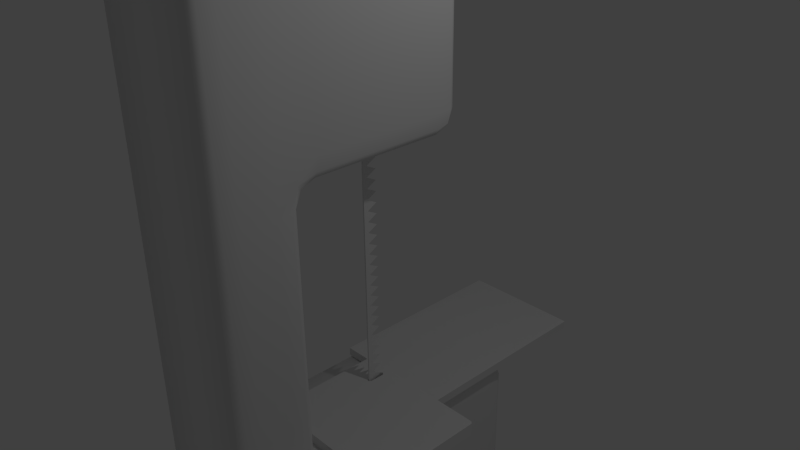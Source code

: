 # Source: sierrabanda.blend  (saved by Blender 2.74.0; exported with 4.5.12 LTS)
import bpy
from mathutils import Matrix  # noqa: F401  (used for matrix-valued properties, if any)

bpy.ops.wm.read_factory_settings(use_empty=True)
scene = bpy.context.scene
scene.name = 'Scene'

# ---- collections
col_collection_1 = bpy.data.collections.new('Collection 1'); scene.collection.children.link(col_collection_1)

# ---- materials (node trees are filled in below, after node groups)
mat_material = bpy.data.materials.new('Material')
mat_material.alpha_threshold = 0.0
mat_material.use_transparent_shadow = False
mat_material.roughness = 0.5
mat_material.line_color = (0.0, 0.0, 0.0, 1.0)

# ---- material node trees

# ---- world
world_world = bpy.data.worlds.new('World'); scene.world = world_world
world_world.color = (0.05088, 0.05088, 0.05088)
world_world.use_sun_shadow = False
world_world.sun_shadow_jitter_overblur = 0.0
world_world.cycles.sampling_method = 'MANUAL'
world_world.cycles.sample_map_resolution = 256

# ---- cameras
cam_camera = bpy.data.cameras.new('Camera')
cam_camera.clip_end = 100.0
cam_camera.lens = 35.0
cam_camera.sensor_width = 32.0
cam_camera.sensor_height = 18.0
cam_camera.ortho_scale = 7.314
cam_camera.dof.focus_distance = 0.0
cam_camera.dof.aperture_fstop = 128.0

# ---- lights
light_lamp = bpy.data.lights.new('Lamp', 'POINT')
light_lamp.transmission_factor = 0.0
light_lamp.cutoff_distance = 30.0
light_lamp.energy = 100.0
light_lamp.shadow_buffer_clip_start = 1.001
light_lamp.shadow_soft_size = 0.1
light_lamp.shadow_maximum_resolution = 0.006
light_lamp.use_absolute_resolution = True
light_lamp.cycles.use_multiple_importance_sampling = False

# ---- meshes
me_cube_002 = bpy.data.meshes.new('Cube.002')
me_cube_002.from_pydata([(-1.0, -1.0, -1.0), (-1.0, -1.0, 1.0), (-1.0, 42.75, -1.0), (-1.0, 42.75, 1.0), (1.0, -1.0, -1.0), (1.0, -1.0, 1.0), (1.0, 42.75, -1.0), (1.0, 42.75, 1.0), (-0.1014, 11.69, -0.03156), (0.1016, 11.69, -0.03156), (-0.1014, 11.47, -2.319), (0.1016, 11.47, -2.319), (-0.1014, 10.8, -4.519), (0.1016, 10.8, -4.519), (-0.1014, 9.714, -6.547), (0.1016, 9.714, -6.547), (-0.1014, 8.256, -8.324), (0.1016, 8.256, -8.324), (-0.1014, 6.479, -9.783), (0.1016, 6.479, -9.783), (-0.1014, 4.451, -10.87), (0.1016, 4.451, -10.87), (-0.1014, 2.251, -11.53), (0.1016, 2.251, -11.53), (-0.1014, -0.0369, -11.76), (0.1016, -0.0369, -11.76), (-0.1014, -2.325, -11.53), (0.1016, -2.325, -11.53), (-0.1014, -4.525, -10.87), (0.1016, -4.525, -10.87), (-0.1014, -6.552, -9.783), (0.1016, -6.552, -9.783), (0.06195, 13.48, -0.811), (-0.06173, 13.48, -0.811), (-0.06173, 13.37, -1.904), (0.06195, 13.37, -1.904), (0.06195, 12.15, -5.924), (-0.06173, 12.15, -5.924), (-0.06173, 11.63, -6.892), (0.06195, 11.63, -6.892), (0.06195, 8.969, -10.14), (-0.06173, 8.969, -10.14), (-0.06173, 8.12, -10.84), (0.06195, 8.12, -10.84), (0.06195, 4.415, -12.82), (-0.06173, 4.415, -12.82), (-0.06173, 3.364, -13.13), (0.06195, 3.364, -13.13), (0.06195, -0.8163, -13.55), (-0.06173, -0.8163, -13.55), (-0.06173, -1.909, -13.44), (0.06195, -1.909, -13.44), (0.06195, -5.929, -12.22), (-0.06173, -5.929, -12.22), (-0.06173, -6.897, -11.7), (0.06195, -6.897, -11.7), (0.06195, -12.82, -4.483), (-0.06173, -12.82, -4.483), (-0.06173, -13.14, -3.433), (0.06195, -13.14, -3.433), (-0.1014, 10.18, -0.03156), (-0.1014, 9.983, -2.025), (-0.1014, 9.401, -3.941), (0.1016, 9.401, -3.941), (-0.1014, 8.457, -5.707), (-0.1014, 7.187, -7.255), (-0.1014, 5.639, -8.526), (-0.1014, 3.873, -9.47), (0.1016, 3.873, -9.47), (-0.1014, 1.956, -10.05), (0.1016, 1.956, -10.05), (-0.1014, -0.0369, -10.25), (0.1016, -0.0369, -10.25), (-0.1014, -2.03, -10.05), (-0.1014, -3.946, -9.47), (-0.1014, -5.713, -8.526), (0.1016, 10.18, -0.03156), (0.1016, 9.983, -2.025), (0.1016, 8.457, -5.707), (0.1016, 7.187, -7.255), (0.1016, 5.639, -8.526), (0.1016, -2.03, -10.05), (0.1016, -3.946, -9.47), (0.1016, -5.713, -8.526)], [], [(1, 3, 2, 0), (3, 7, 6, 2), (7, 5, 4, 6), (5, 1, 0, 4), (0, 2, 6, 4), (5, 7, 3, 1), (25, 27, 51, 48), (10, 11, 13, 12), (31, 30, 54, 55), (14, 15, 17, 16), (18, 19, 21, 20), (20, 21, 44, 45), (22, 23, 25, 24), (26, 27, 29, 28), (11, 10, 34, 35), (26, 24, 49, 50), (29, 31, 55, 52), (33, 32, 35, 34), (37, 36, 39, 38), (41, 40, 43, 42), (45, 44, 47, 46), (49, 48, 51, 50), (53, 52, 55, 54), (57, 56, 59, 58), (22, 20, 45, 46), (16, 17, 40, 41), (27, 26, 50, 51), (21, 23, 47, 44), (18, 16, 41, 42), (12, 13, 36, 37), (23, 22, 46, 47), (17, 19, 43, 40), (14, 12, 37, 38), (8, 9, 32, 33), (19, 18, 42, 43), (28, 29, 52, 53), (13, 15, 39, 36), (10, 8, 33, 34), (30, 28, 53, 54), (15, 14, 38, 39), (24, 25, 48, 49), (9, 11, 35, 32), (14, 16, 65, 64), (24, 26, 73, 71), (10, 12, 62, 61), (20, 22, 69, 67), (23, 21, 68, 70), (16, 18, 66, 65), (26, 28, 74, 73), (12, 14, 64, 62), (22, 24, 71, 69), (25, 23, 70, 72), (8, 10, 61, 60), (18, 20, 67, 66), (28, 30, 75, 74), (69, 71, 72, 70), (67, 69, 70, 68), (62, 64, 78, 63), (66, 67, 68, 80), (61, 62, 63, 77), (71, 73, 81, 72), (21, 19, 80, 68), (11, 9, 76, 77), (15, 13, 63, 78), (29, 27, 81, 82), (19, 17, 79, 80), (13, 11, 77, 63), (27, 25, 72, 81), (17, 15, 78, 79), (65, 66, 80, 79), (31, 29, 82, 83), (73, 74, 82, 81), (74, 75, 83, 82), (64, 65, 79, 78), (60, 61, 77, 76)])
me_cube_002.use_remesh_preserve_volume = False
me_cube_002.use_remesh_preserve_attributes = False
me_cube_002.use_mirror_vertex_groups = False
me_cube_002.update()
me_plane = bpy.data.meshes.new('Plane')
me_plane.from_pydata([(-1.0, -1.0, -0.06931), (1.0, -6.059e-09, -0.1386), (-1.0, 1.0, -0.06931), (-1.1, 1.0, -4.388e-09), (-1.809, -1.0, -3.537e-08), (-1.809, 1.0, -3.537e-08), (-1.0, -1.0, -0.2079), (-1.1, -1.0, -4.388e-09), (-1.0, 1.0, -0.2079), (-1.809, -1.0, -0.2772), (-1.809, 1.0, -0.2772), (-1.1, -1.0, -0.2772), (-1.1, 1.0, -0.2772)], [], [(7, 3, 5, 4), (0, 2, 3, 7), (11, 9, 10, 12), (3, 12, 10, 5), (7, 11, 6, 0), (5, 10, 9, 4), (6, 11, 12, 8), (2, 8, 12, 3), (4, 9, 11, 7), (0, 1, 2), (6, 8, 1), (1, 8, 2), (0, 6, 1)])
me_plane.use_remesh_preserve_volume = False
me_plane.use_remesh_preserve_attributes = False
me_plane.use_mirror_vertex_groups = False
me_plane.update()
me_cube_001 = bpy.data.meshes.new('Cube.001')
me_cube_001.from_pydata([(-1.0, -1.398, -1.0), (-1.0, -1.398, 1.0), (-1.0, 0.2273, -1.0), (-1.0, 0.2273, 1.0), (1.0, -1.398, -1.0), (1.0, -1.398, 1.0), (1.0, 0.2273, -1.0), (1.0, 0.2273, 1.0), (0.2533, 0.2273, 1.0), (0.2533, 0.2273, -1.0), (0.2533, -1.398, 1.0), (0.2533, -1.398, -1.0), (1.0, -2.544, -1.0), (1.0, -2.544, 1.0), (0.2533, -2.544, 1.0), (0.2533, -2.544, -1.0), (-1.0, -0.156, 1.0), (-1.0, 0.1207, 1.0), (-1.0, 0.1207, -1.0), (-1.0, -0.156, -1.0), (1.0, 0.1207, 1.0), (1.0, -0.156, 1.0), (1.0, -0.156, -1.0), (1.0, 0.1207, -1.0), (0.2533, 0.1207, 1.0), (0.2533, -0.156, 1.0), (0.2533, 0.1207, -1.0), (0.2533, -0.156, -1.0), (-0.568, 0.2273, -1.0), (-0.6321, 0.2273, -1.0), (-0.568, -1.398, 1.0), (-0.6321, -1.398, 1.0), (-0.6321, 0.2273, 1.0), (-0.568, 0.2273, 1.0), (-0.6321, -1.398, -1.0), (-0.568, -1.398, -1.0), (-0.6321, -0.156, -1.0), (-0.568, -0.156, -1.0), (-0.6321, 0.1207, -1.0), (-0.568, 0.1207, -1.0), (-0.568, -0.156, 1.0), (-0.6321, -0.156, 1.0), (-0.568, 0.1207, 1.0), (-0.6321, 0.1207, 1.0)], [], [(17, 3, 2, 18), (8, 7, 6, 9), (21, 5, 4, 22), (31, 1, 0, 34), (26, 9, 6, 23), (43, 32, 3, 17), (20, 7, 8, 24), (39, 28, 9, 26), (10, 11, 15, 14), (33, 8, 9, 28), (13, 14, 15, 12), (5, 10, 14, 13), (11, 4, 12, 15), (4, 5, 13, 12), (35, 37, 27, 11), (37, 39, 26, 27), (5, 21, 25, 10), (21, 20, 24, 25), (31, 41, 16, 1), (41, 43, 17, 16), (11, 27, 22, 4), (27, 26, 23, 22), (7, 20, 23, 6), (20, 21, 22, 23), (1, 16, 19, 0), (16, 17, 18, 19), (25, 24, 42, 40), (36, 41, 40, 37), (10, 25, 40, 30), (30, 40, 41, 31), (19, 18, 38, 36), (40, 42, 39, 37), (0, 19, 36, 34), (34, 36, 37, 35), (3, 32, 29, 2), (32, 33, 28, 29), (18, 2, 29, 38), (38, 29, 28, 39), (24, 8, 33, 42), (42, 33, 32, 43), (10, 30, 35, 11), (30, 31, 34, 35), (41, 36, 38, 43), (38, 39, 42, 43)])
me_cube_001.use_remesh_preserve_volume = False
me_cube_001.use_remesh_preserve_attributes = False
me_cube_001.use_mirror_vertex_groups = False
me_cube_001.update()
me_cube = bpy.data.meshes.new('Cube')
me_cube.from_pydata([(2.0, 1.0, -1.0), (2.0, -1.0, -1.0), (-2.0, -1.0, -1.0), (-2.0, 1.0, -1.0), (2.0, 1.0, 1.0), (2.0, -1.0, 1.0), (-2.0, -1.0, 1.0), (-2.0, 1.0, 1.0), (2.0, -0.3951, -1.0), (-2.0, -0.3951, -1.0), (2.0, -0.3951, 1.0), (-2.0, -0.3951, 1.0), (2.0, -1.0, -3.28), (-2.0, -1.0, -3.28), (2.0, -0.3951, -3.28), (-2.0, -0.3951, -3.28), (2.0, -1.0, -5.46), (-2.0, -1.0, -5.46), (2.0, -0.3951, -5.46), (-2.0, -0.3951, -5.46), (2.0, 1.649, -3.28), (-2.0, 1.649, -3.28), (2.0, 1.649, -5.46), (-2.0, 1.649, -5.46)], [], [(9, 8, 14, 15), (10, 11, 6, 5), (8, 10, 5, 1), (1, 5, 6, 2), (9, 11, 7, 3), (4, 0, 3, 7), (2, 6, 11, 9), (0, 4, 10, 8), (4, 7, 11, 10), (0, 8, 9, 3), (14, 18, 22, 20), (2, 9, 15, 13), (1, 2, 13, 12), (8, 1, 12, 14), (18, 16, 17, 19), (13, 15, 19, 17), (12, 13, 17, 16), (14, 12, 16, 18), (21, 20, 22, 23), (19, 15, 21, 23), (18, 19, 23, 22), (15, 14, 20, 21)])
me_cube.polygons.foreach_set('use_smooth', [True] * 22)
me_cube.materials.append(mat_material)
me_cube.use_remesh_preserve_volume = False
me_cube.use_remesh_preserve_attributes = False
me_cube.use_mirror_vertex_groups = False
me_cube.update()

# ---- objects
ob_cube_002 = bpy.data.objects.new('Cube.002', me_cube_002)
ob_plane = bpy.data.objects.new('Plane', me_plane)
ob_cube_001 = bpy.data.objects.new('Cube.001', me_cube_001)
ob_cube = bpy.data.objects.new('Cube', me_cube)
ob_lamp = bpy.data.objects.new('Lamp', light_lamp)
ob_camera = bpy.data.objects.new('Camera', cam_camera)

# ---- transforms, parenting, visibility, modifiers, constraints
ob_cube_002.location = (0.07177, 0.2475, -1.991)
ob_cube_002.scale = (0.873, 0.0642, 0.0642)
ob_cube_002.lineart.crease_threshold = 0.0
_m = ob_cube_002.modifiers.new('Bevel', 'BEVEL')
_m.width = 16.27
_m.width_pct = 16.27
_m.angle_limit = 0.0
_m.spread = 0.0
ob_plane.location = (0.0, 0.0, -2.664)
ob_plane.rotation_euler = (1.571, -0.0, 1.571)
ob_plane.scale = (0.07661, 0.07661, 0.07661)
ob_plane.lineart.crease_threshold = 0.0
_m = ob_plane.modifiers.new('Array', 'ARRAY')
_m.count = 40
_m.constant_offset_displace = (0.0, 0.0, 0.0)
_m.relative_offset_displace = (0.0, 1.0, 0.0)
ob_cube_001.location = (0.59, 0.0, -2.021)
ob_cube_001.scale = (1.0, 1.0, 0.1)
ob_cube_001.lineart.crease_threshold = 0.0
_m = ob_cube_001.modifiers.new('Bevel', 'BEVEL')
_m.width = 0.157
_m.width_pct = 0.157
_m.limit_method = 'NONE'
_m.spread = 0.0
ob_cube.location = (7.573e-16, -1.054, 3.41)
ob_cube.scale = (0.4171, 1.668, 1.668)
ob_cube.lock_rotations_4d = False
ob_cube.empty_display_type = 'ARROWS'
ob_cube.lineart.crease_threshold = 0.0
_m = ob_cube.modifiers.new('Bevel', 'BEVEL')
_m.width = 0.162
_m.width_pct = 0.162
_m.segments = 2
_m.limit_method = 'NONE'
_m.spread = 0.0
ob_lamp.location = (4.076, 1.005, 5.904)
ob_lamp.rotation_euler = (0.6503, 0.05522, 1.866)
ob_lamp.lock_rotations_4d = False
ob_lamp.empty_display_type = 'ARROWS'
ob_lamp.color = (0.0, 0.0, 0.0, 0.0)
ob_lamp.lineart.crease_threshold = 0.0
ob_camera.location = (7.481, -6.508, 5.344)
ob_camera.rotation_euler = (1.109, 0.01082, 0.8149)
ob_camera.lock_rotations_4d = False
ob_camera.empty_display_type = 'ARROWS'
ob_camera.color = (0.0, 0.0, 0.0, 0.0)
ob_camera.display_type = 'WIRE'
ob_camera.lineart.crease_threshold = 0.0

# ---- collection membership
col_collection_1.objects.link(ob_cube_002)
col_collection_1.objects.link(ob_plane)
col_collection_1.objects.link(ob_cube_001)
col_collection_1.objects.link(ob_cube)
col_collection_1.objects.link(ob_lamp)
col_collection_1.objects.link(ob_camera)

# ---- scene / render settings (as saved in the file)
scene.camera = ob_camera
scene.frame_start = 1; scene.frame_end = 7; scene.frame_set(2)
scene.render.engine = 'BLENDER_EEVEE_NEXT'
scene.render.resolution_percentage = 50
scene.render.dither_intensity = 0.0
scene.cycles.use_denoising = False
scene.cycles.samples = 10
scene.cycles.sampling_pattern = 'TABULATED_SOBOL'
scene.cycles.light_sampling_threshold = 0.0
scene.cycles.use_adaptive_sampling = False
scene.cycles.use_light_tree = False
scene.cycles.blur_glossy = 0.0
scene.cycles.pixel_filter_type = 'GAUSSIAN'
scene.cycles.sample_clamp_indirect = 0.0
scene.view_settings.view_transform = 'Standard'
bpy.context.view_layer.update()
